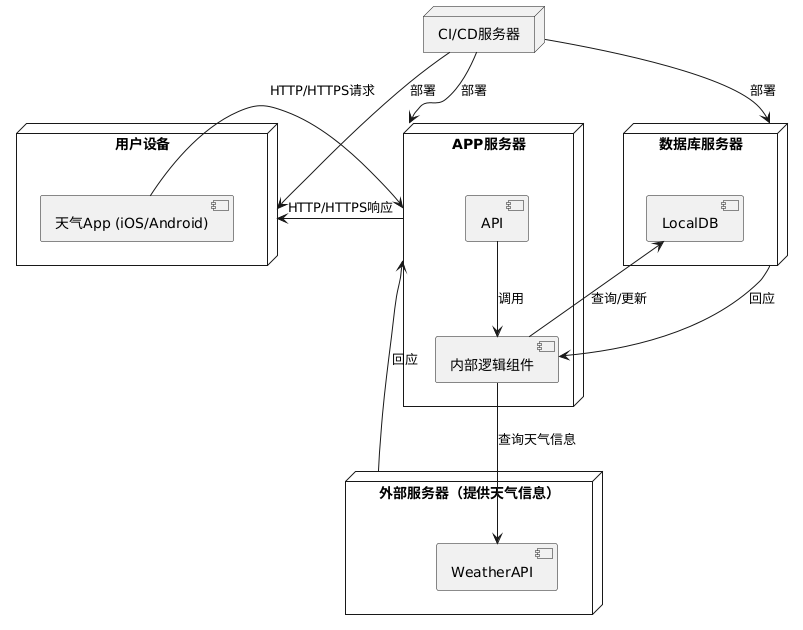

The diagram above was rendered by PlantUML. Its source (embedded in the PNG):
@startuml
node "用户设备" as UserDevice {
    component "天气App (iOS/Android)" as MobileApp
}

node "APP服务器" as AppServer {
    component "API" as APIService
    component "内部逻辑组件" as BusinessLogic
}

' 定义数据库服务器

node "数据库服务器" as DatabaseServer {
    component "LocalDB" as LocalDB
}

' 定义外部服务
node "外部服务器（提供天气信息）" as OuterServer {
    component "WeatherAPI" as WeatherAPI
}

node "CI/CD服务器" as CI_CD 

MobileApp --> AppServer : HTTP/HTTPS请求
APIService --> BusinessLogic : 调用
BusinessLogic --> LocalDB : 查询/更新
BusinessLogic --> WeatherAPI : 查询天气信息
AppServer --> UserDevice : HTTP/HTTPS响应
OuterServer --> AppServer : 回应
DatabaseServer --> BusinessLogic : 回应
CI_CD --> UserDevice : 部署
CI_CD --> AppServer : 部署
CI_CD --> DatabaseServer : 部署
@enduml